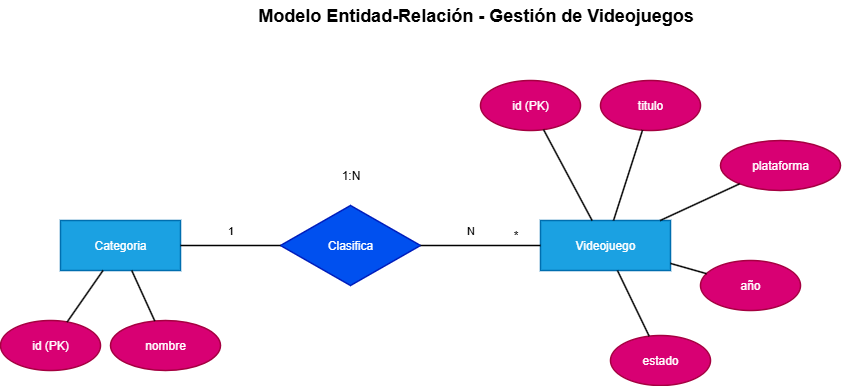

The diagram above was exported from draw.io. Its source (the exported page's mxGraphModel, read from the mxfile embedded in the PNG):
<mxGraphModel dx="1055" dy="578" grid="1" gridSize="10" guides="1" tooltips="1" connect="1" arrows="1" fold="1" page="1" pageScale="1" pageWidth="1100" pageHeight="850" math="0" shadow="0">
  <root>
    <mxCell id="0" />
    <mxCell id="1" parent="0" />
    <mxCell id="categoria" value="Categoria" style="rounded=0;whiteSpace=wrap;html=1;strokeWidth=1.5;fillColor=#1ba1e2;fontColor=#ffffff;strokeColor=#006EAF;" parent="1" vertex="1">
      <mxGeometry x="80" y="260" width="120" height="50" as="geometry" />
    </mxCell>
    <mxCell id="cat_id" value="id (PK)" style="ellipse;whiteSpace=wrap;html=1;strokeWidth=1.5;fillColor=#d80073;fontColor=#ffffff;strokeColor=#A50040;" parent="1" vertex="1">
      <mxGeometry x="20" y="360" width="100" height="50" as="geometry" />
    </mxCell>
    <mxCell id="cat_nombre" value="nombre" style="ellipse;whiteSpace=wrap;html=1;strokeWidth=1.5;fillColor=#d80073;fontColor=#ffffff;strokeColor=#A50040;" parent="1" vertex="1">
      <mxGeometry x="130" y="360" width="110" height="50" as="geometry" />
    </mxCell>
    <mxCell id="clasifica" value="Clasifica" style="rhombus;whiteSpace=wrap;html=1;strokeWidth=1.5;fillColor=light-dark(#0050ef, #1141a2);fontColor=#ffffff;strokeColor=#001DBC;" parent="1" vertex="1">
      <mxGeometry x="300" y="245" width="140" height="80" as="geometry" />
    </mxCell>
    <mxCell id="videojuego" value="Videojuego" style="rounded=0;whiteSpace=wrap;html=1;strokeWidth=1.5;fillColor=#1ba1e2;fontColor=#ffffff;strokeColor=#006EAF;" parent="1" vertex="1">
      <mxGeometry x="560" y="260" width="130" height="50" as="geometry" />
    </mxCell>
    <mxCell id="vid_id" value="id (PK)" style="ellipse;whiteSpace=wrap;html=1;strokeWidth=1.5;fillColor=#d80073;fontColor=#ffffff;strokeColor=#A50040;" parent="1" vertex="1">
      <mxGeometry x="500" y="120" width="100" height="50" as="geometry" />
    </mxCell>
    <mxCell id="vid_titulo" value="titulo" style="ellipse;whiteSpace=wrap;html=1;strokeWidth=1.5;fillColor=#d80073;fontColor=#ffffff;strokeColor=#A50040;" parent="1" vertex="1">
      <mxGeometry x="620" y="120" width="100" height="50" as="geometry" />
    </mxCell>
    <mxCell id="vid_plataforma" value="plataforma" style="ellipse;whiteSpace=wrap;html=1;strokeWidth=1.5;fillColor=#d80073;fontColor=#ffffff;strokeColor=#A50040;" parent="1" vertex="1">
      <mxGeometry x="740" y="180" width="120" height="50" as="geometry" />
    </mxCell>
    <mxCell id="vid_anio" value="año" style="ellipse;whiteSpace=wrap;html=1;strokeWidth=1.5;fillColor=#d80073;fontColor=#ffffff;strokeColor=#A50040;" parent="1" vertex="1">
      <mxGeometry x="720" y="300" width="100" height="50" as="geometry" />
    </mxCell>
    <mxCell id="vid_estado" value="estado" style="ellipse;whiteSpace=wrap;html=1;strokeWidth=1.5;fillColor=#d80073;fontColor=#ffffff;strokeColor=#A50040;" parent="1" vertex="1">
      <mxGeometry x="630" y="375" width="100" height="50" as="geometry" />
    </mxCell>
    <mxCell id="e1" style="endArrow=none;html=1;strokeWidth=1.5;" parent="1" source="cat_id" target="categoria" edge="1">
      <mxGeometry relative="1" as="geometry" />
    </mxCell>
    <mxCell id="e2" style="endArrow=none;html=1;strokeWidth=1.5;" parent="1" source="cat_nombre" target="categoria" edge="1">
      <mxGeometry relative="1" as="geometry" />
    </mxCell>
    <mxCell id="e3" style="endArrow=none;html=1;strokeWidth=1.5;" parent="1" source="vid_id" target="videojuego" edge="1">
      <mxGeometry relative="1" as="geometry" />
    </mxCell>
    <mxCell id="e4" style="endArrow=none;html=1;strokeWidth=1.5;" parent="1" source="vid_titulo" target="videojuego" edge="1">
      <mxGeometry relative="1" as="geometry" />
    </mxCell>
    <mxCell id="e5" style="endArrow=none;html=1;strokeWidth=1.5;" parent="1" source="vid_plataforma" target="videojuego" edge="1">
      <mxGeometry relative="1" as="geometry" />
    </mxCell>
    <mxCell id="e6" style="endArrow=none;html=1;strokeWidth=1.5;" parent="1" source="vid_anio" target="videojuego" edge="1">
      <mxGeometry relative="1" as="geometry" />
    </mxCell>
    <mxCell id="e7" style="endArrow=none;html=1;strokeWidth=1.5;" parent="1" source="vid_estado" target="videojuego" edge="1">
      <mxGeometry relative="1" as="geometry" />
    </mxCell>
    <mxCell id="e8" value="1" style="endArrow=none;html=1;strokeWidth=1.5;labelBackgroundColor=none;" parent="1" source="categoria" target="clasifica" edge="1">
      <mxGeometry y="15" relative="1" as="geometry">
        <mxPoint x="255" y="285" as="targetPoint" />
        <mxPoint x="-1" as="offset" />
      </mxGeometry>
    </mxCell>
    <mxCell id="e9" value="N" style="endArrow=none;html=1;strokeWidth=1.5;labelBackgroundColor=none;" parent="1" source="clasifica" target="videojuego" edge="1">
      <mxGeometry x="-0.1667" y="15" relative="1" as="geometry">
        <mxPoint x="555" y="285" as="targetPoint" />
        <mxPoint x="1" as="offset" />
      </mxGeometry>
    </mxCell>
    <mxCell id="titulo" value="Modelo Entidad-Relación - Gestión de Videojuegos" style="text;html=1;strokeColor=none;fillColor=none;align=center;verticalAlign=middle;fontSize=18;fontStyle=1;" parent="1" vertex="1">
      <mxGeometry x="280" y="40" width="430" height="30" as="geometry" />
    </mxCell>
    <mxCell id="XWUqcitJ84kvpuXtIS4W-1" value="*" style="text;html=1;align=center;verticalAlign=middle;resizable=0;points=[];autosize=1;strokeColor=none;fillColor=none;" vertex="1" parent="1">
      <mxGeometry x="520" y="260" width="30" height="30" as="geometry" />
    </mxCell>
    <mxCell id="XWUqcitJ84kvpuXtIS4W-3" value="1:N" style="text;html=1;align=center;verticalAlign=middle;resizable=0;points=[];autosize=1;strokeColor=none;fillColor=none;" vertex="1" parent="1">
      <mxGeometry x="350" y="200" width="40" height="30" as="geometry" />
    </mxCell>
  </root>
</mxGraphModel>